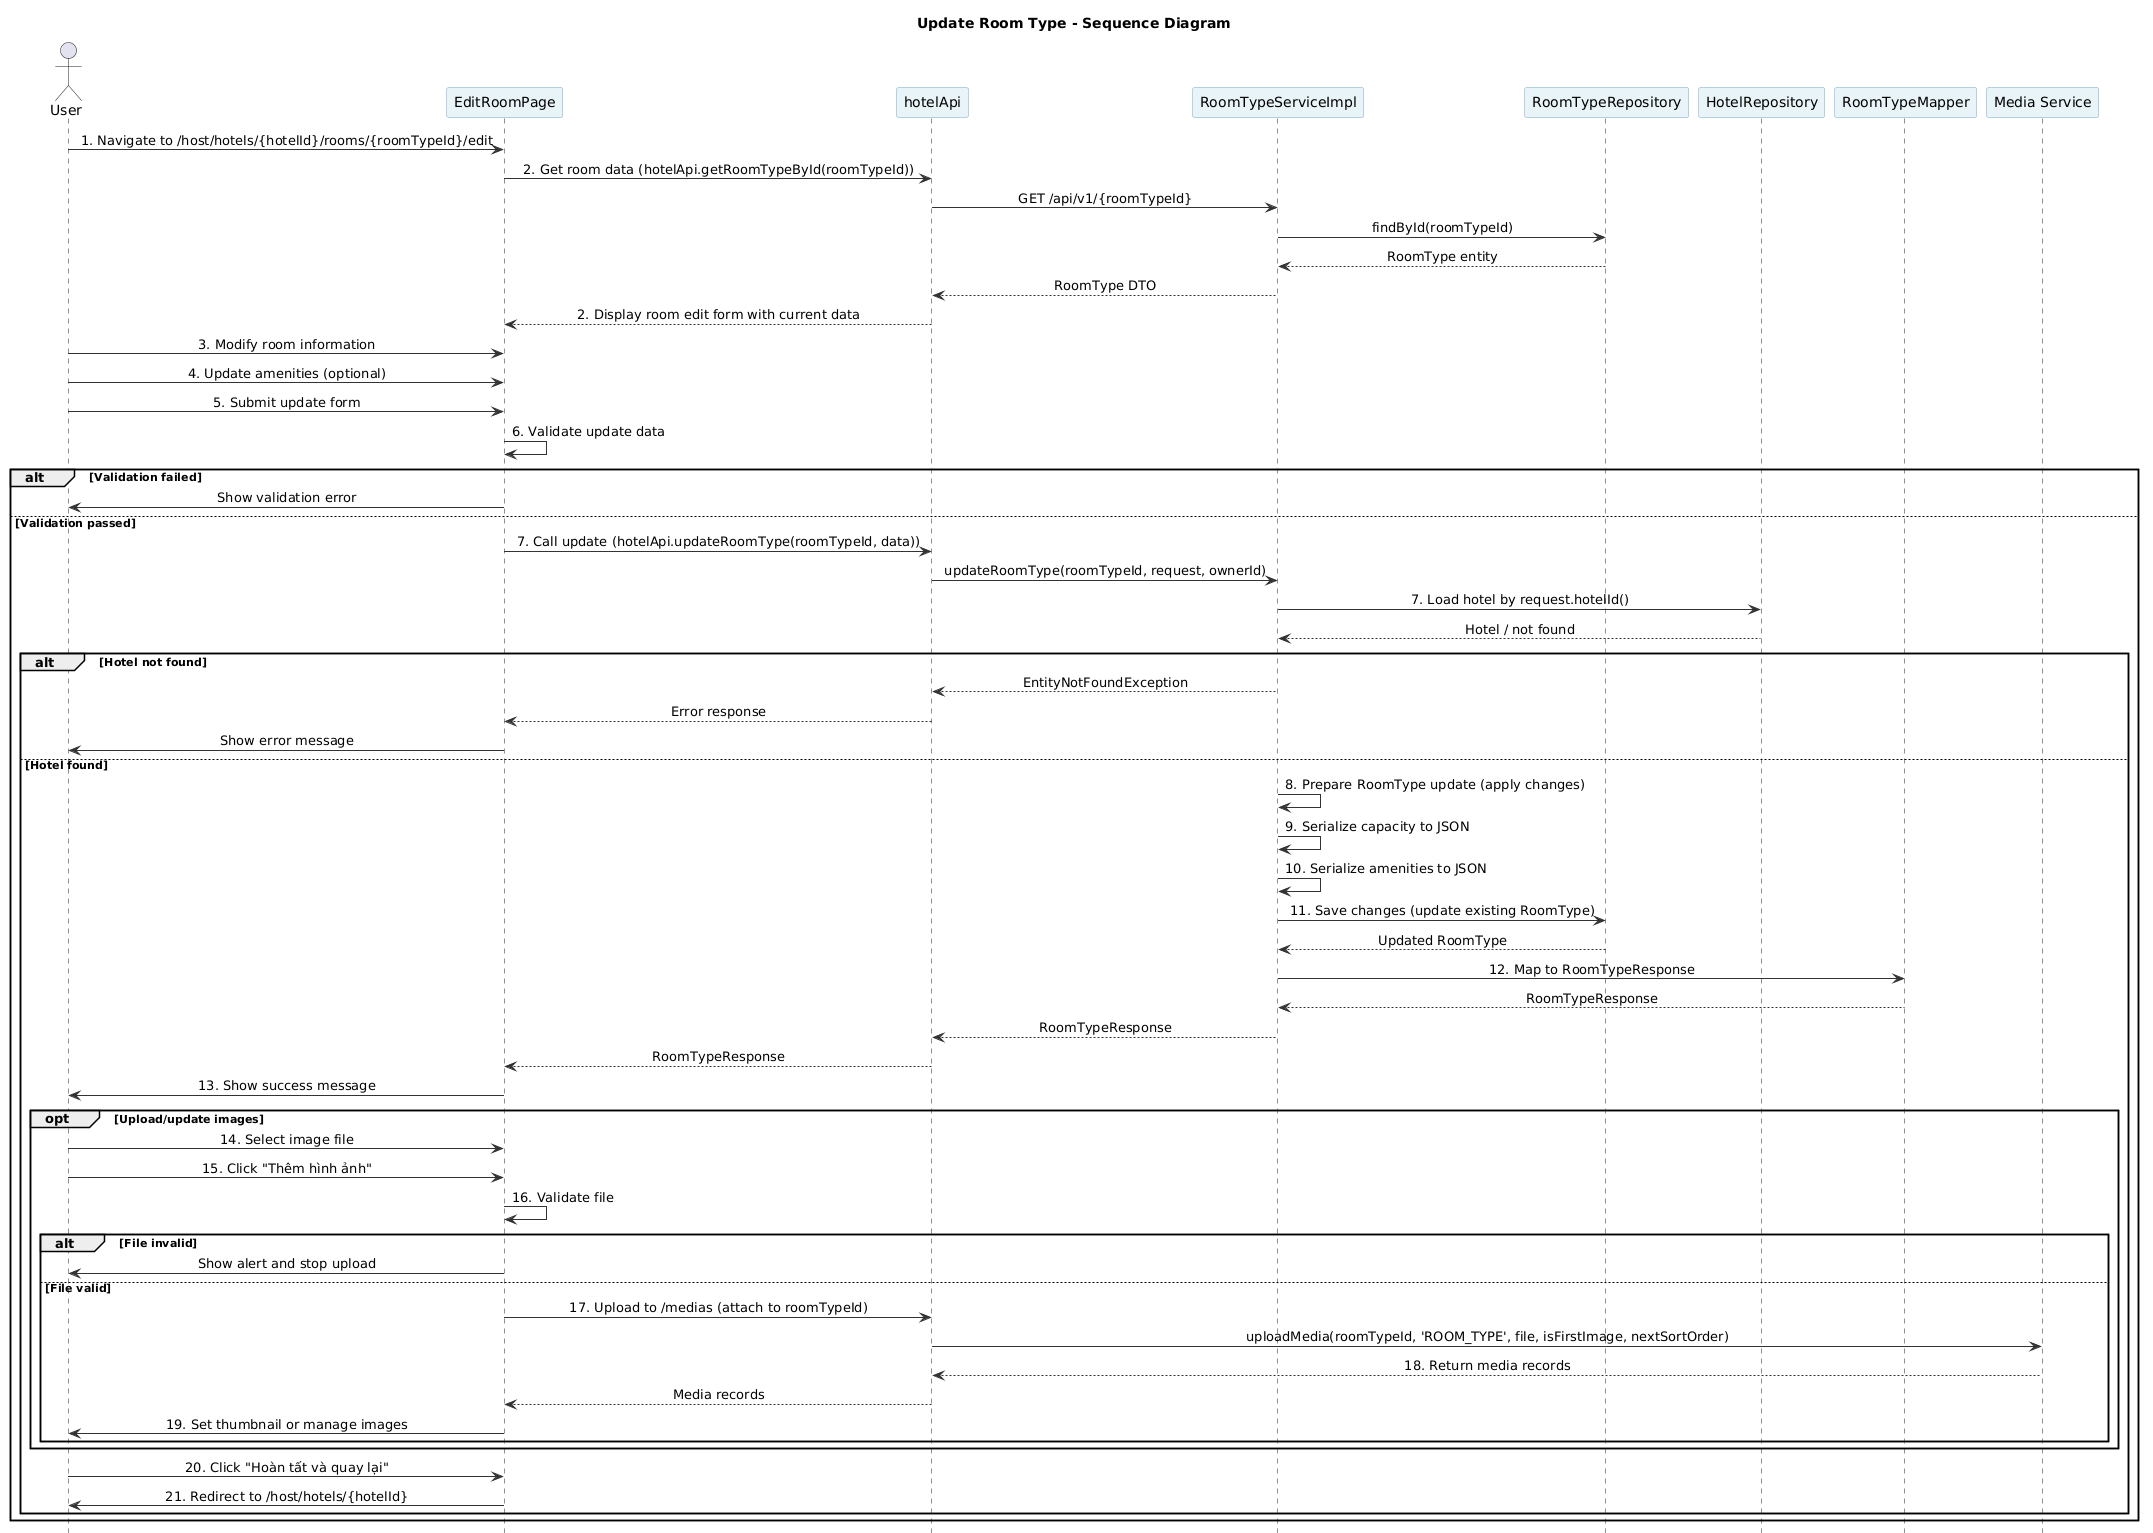

The diagram above was rendered by PlantUML. Its source (embedded in the PNG):
@startuml
hide footbox
skinparam shadowing false
skinparam sequenceMessageAlign center
skinparam ArrowColor #333333
skinparam ParticipantBackgroundColor #E8F4F8
skinparam ParticipantBorderColor #7AA7C7
skinparam LifeLineBorderColor #7AA7C7
skinparam LifeLineBackgroundColor #FFFFFF

title Update Room Type - Sequence Diagram

actor User
participant "EditRoomPage" as UI
participant "hotelApi" as Api
participant "RoomTypeServiceImpl" as Service
participant "RoomTypeRepository" as RoomRepo
participant "HotelRepository" as HotelRepo
participant "RoomTypeMapper" as Mapper
participant "Media Service" as Media

User -> UI : 1. Navigate to /host/hotels/{hotelId}/rooms/{roomTypeId}/edit
UI -> Api : 2. Get room data (hotelApi.getRoomTypeById(roomTypeId))
Api -> Service : GET /api/v1/{roomTypeId}
Service -> RoomRepo : findById(roomTypeId)
RoomRepo --> Service : RoomType entity
Service --> Api : RoomType DTO
Api --> UI : 2. Display room edit form with current data

User -> UI : 3. Modify room information
User -> UI : 4. Update amenities (optional)
User -> UI : 5. Submit update form

UI -> UI : 6. Validate update data
alt Validation failed
  UI -> User : Show validation error
else Validation passed
  UI -> Api : 7. Call update (hotelApi.updateRoomType(roomTypeId, data))
  Api -> Service : updateRoomType(roomTypeId, request, ownerId)
  Service -> HotelRepo : 7. Load hotel by request.hotelId()
  HotelRepo --> Service : Hotel / not found
  alt Hotel not found
    Service --> Api : EntityNotFoundException
    Api --> UI : Error response
    UI -> User : Show error message
  else Hotel found
    Service -> Service : 8. Prepare RoomType update (apply changes)
    Service -> Service : 9. Serialize capacity to JSON
    Service -> Service : 10. Serialize amenities to JSON
    Service -> RoomRepo : 11. Save changes (update existing RoomType)
    RoomRepo --> Service : Updated RoomType
    Service -> Mapper : 12. Map to RoomTypeResponse
    Mapper --> Service : RoomTypeResponse
    Service --> Api : RoomTypeResponse
    Api --> UI : RoomTypeResponse
    UI -> User : 13. Show success message

    opt Upload/update images
      User -> UI : 14. Select image file
      User -> UI : 15. Click "Thêm hình ảnh"
      UI -> UI : 16. Validate file
      alt File invalid
        UI -> User : Show alert and stop upload
      else File valid
        UI -> Api : 17. Upload to /medias (attach to roomTypeId)
        Api -> Media : uploadMedia(roomTypeId, 'ROOM_TYPE', file, isFirstImage, nextSortOrder)
        Media --> Api : 18. Return media records
        Api --> UI : Media records
        UI -> User : 19. Set thumbnail or manage images
      end
    end

    User -> UI : 20. Click "Hoàn tất và quay lại"
    UI -> User : 21. Redirect to /host/hotels/{hotelId}
  end
end
@enduml